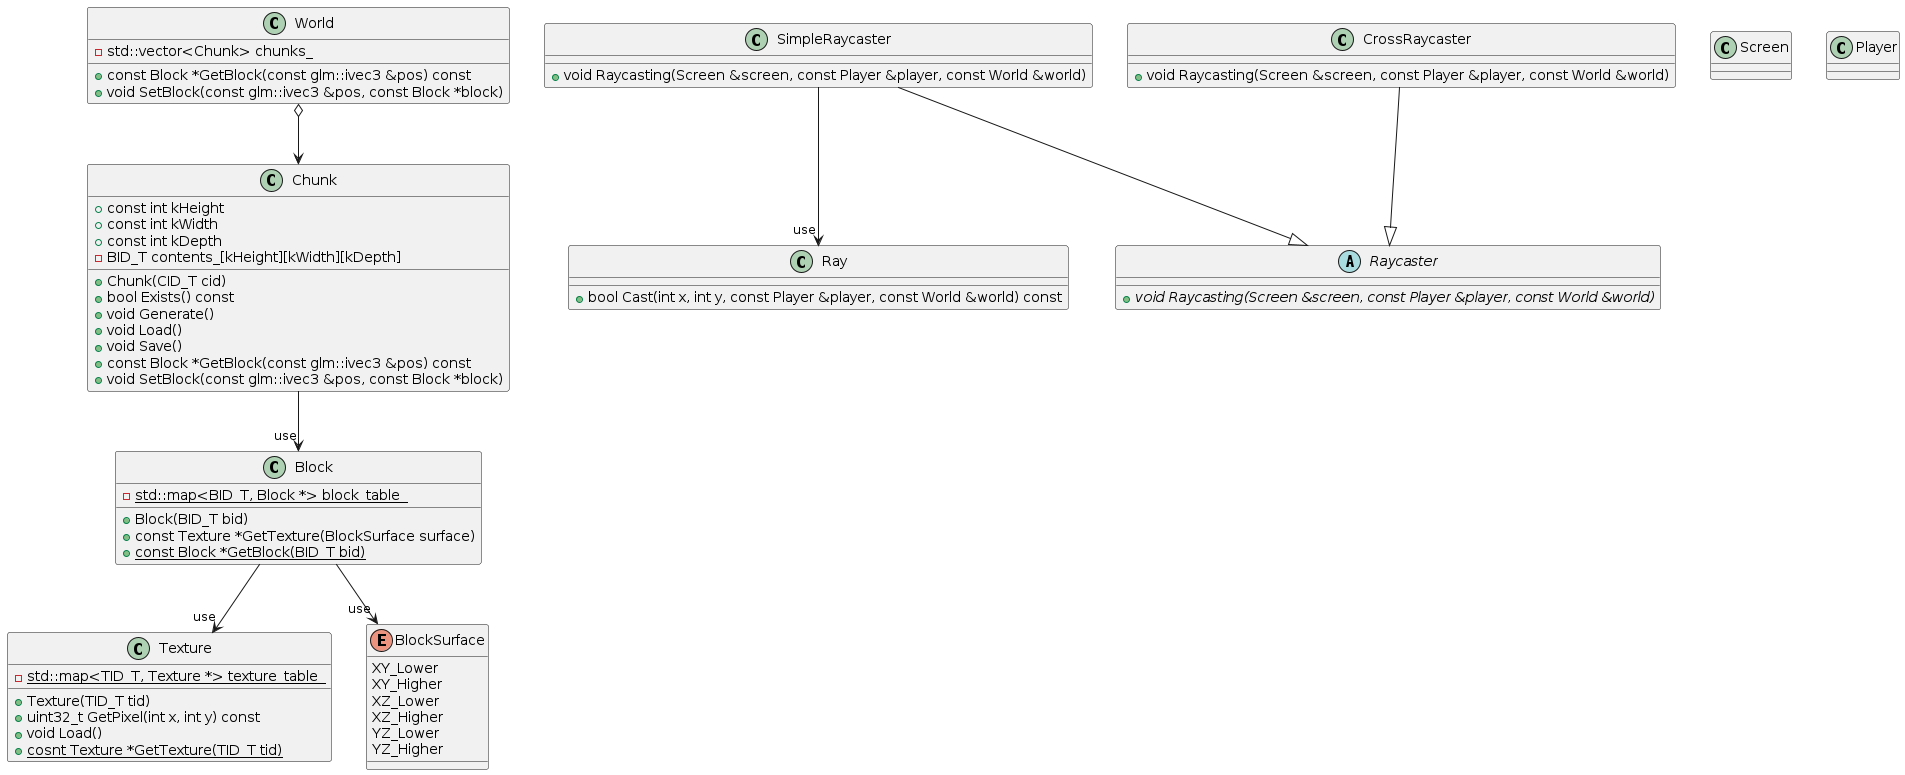

The diagram above was rendered by PlantUML. Its source (embedded in the PNG):
@startuml

class Texture {
    - {static} std::map<TID_T, Texture *> texture_table_

    + Texture(TID_T tid)
    + uint32_t GetPixel(int x, int y) const
    + void Load()
    + {static} cosnt Texture *GetTexture(TID_T tid)
}

enum BlockSurface {
    XY_Lower
    XY_Higher
    XZ_Lower
    XZ_Higher
    YZ_Lower
    YZ_Higher
}

class Block {
    - {static} std::map<BID_T, Block *> block_table_

    + Block(BID_T bid)
    + const Texture *GetTexture(BlockSurface surface)
    + {static} const Block *GetBlock(BID_T bid)
}

Block --> "use" Texture
Block --> "use" BlockSurface

class World {
    - std::vector<Chunk> chunks_

    + const Block *GetBlock(const glm::ivec3 &pos) const
    + void SetBlock(const glm::ivec3 &pos, const Block *block)
}
class Chunk {
    + const int kHeight
    + const int kWidth
    + const int kDepth
    - BID_T contents_[kHeight][kWidth][kDepth]

    + Chunk(CID_T cid)
    + bool Exists() const
    + void Generate()
    + void Load()
    + void Save()
    + const Block *GetBlock(const glm::ivec3 &pos) const
    + void SetBlock(const glm::ivec3 &pos, const Block *block)
}

World o--> Chunk
Chunk --> "use" Block

class Ray {
    + bool Cast(int x, int y, const Player &player, const World &world) const
}
abstract Raycaster {
    + {abstract} void Raycasting(Screen &screen, const Player &player, const World &world)
}
class SimpleRaycaster {
    + void Raycasting(Screen &screen, const Player &player, const World &world)
}
class CrossRaycaster {
    + void Raycasting(Screen &screen, const Player &player, const World &world)
}

SimpleRaycaster --|> Raycaster
CrossRaycaster --|> Raycaster
SimpleRaycaster --> "use" Ray

class Screen { }
class Player { }

@enduml